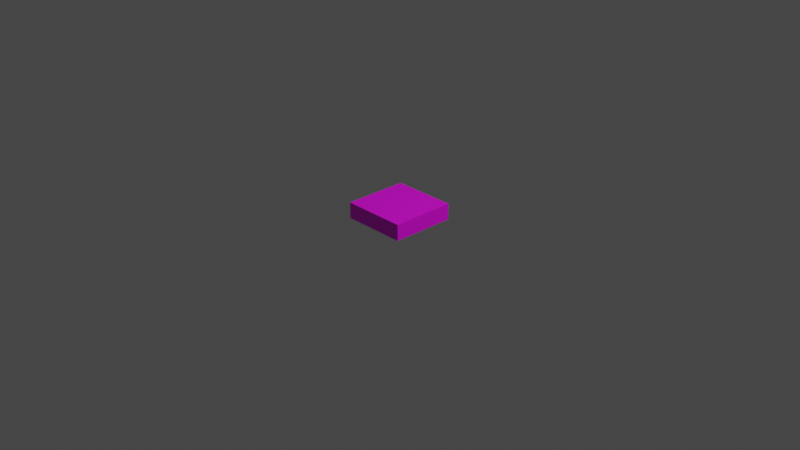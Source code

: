 # Source: powerstrip.blend  (saved by Blender 2.83.19; exported with 4.5.12 LTS)
import bpy
from mathutils import Matrix  # noqa: F401  (used for matrix-valued properties, if any)

bpy.ops.wm.read_factory_settings(use_empty=True)
scene = bpy.context.scene
scene.name = 'Scene'

# ---- collections
col_collection = bpy.data.collections.new('Collection'); scene.collection.children.link(col_collection)

# ---- images (referenced by path relative to the original .blend; pixels are not part of the script)
import os
ASSET_DIR = os.environ.get("B2B_ASSET_DIR", "")  # directory of the original .blend (textures are referenced by path, not embedded)
HERE = os.path.dirname(os.path.abspath(__file__))  # packed textures are extracted next to this script under _unpacked/

def load_image(name, relpath, width, height, colorspace="sRGB"):
    """Load a texture the original file referenced (path relative to the .blend, or extracted next to this script)."""
    p = next((c for c in (os.path.join(HERE, relpath), os.path.join(ASSET_DIR, relpath)) if relpath and os.path.exists(c)), "")
    if p:
        img = bpy.data.images.load(p, check_existing=True)
        img.name = name
    else:  # same state as the original file: an image datablock whose file is absent (Cycles renders it pink)
        img = bpy.data.images.new(name, width, height)
        img.source = "FILE"
        img.filepath = "//" + (relpath or name)
    img.colorspace_settings.name = colorspace
    return img
img_powerstrip_png = load_image('powerstrip.png', 'powerstrip.png', 1024, 1024, 'sRGB')

# ---- materials (node trees are filled in below, after node groups)
mat_plugs = bpy.data.materials.new('Plugs')
mat_plugs.use_transparent_shadow = False
mat_plugs.preview_render_type = 'FLAT'

# ---- material node trees
mat_plugs.use_nodes = True; mat_plugs.node_tree.nodes.clear()
_N = mat_plugs.node_tree.nodes; _L = mat_plugs.node_tree.links
n0 = _N.new('ShaderNodeBsdfPrincipled'); n0.name = 'Principled BSDF'; n0.location = (10, 300)
n0.distribution = 'GGX'
n0.subsurface_method = 'BURLEY'
n0.inputs[3].default_value = 1.45
n0.inputs[27].default_value = (0.0, 0.0, 0.0, 1.0)
n0.inputs[28].default_value = 1.0
n1 = _N.new('ShaderNodeOutputMaterial'); n1.name = 'Material Output'; n1.location = (300, 300)
n2 = _N.new('ShaderNodeTexImage'); n2.name = 'Image Texture'; n2.location = (-280, 280)
n2.image = img_powerstrip_png
_L.new(n0.outputs[0], n1.inputs[0])
_L.new(n2.outputs[0], n0.inputs[0])
n1.is_active_output = True

# ---- world
world_world = bpy.data.worlds.new('World'); scene.world = world_world
world_world.use_nodes = True; world_world.node_tree.nodes.clear()
_N = world_world.node_tree.nodes; _L = world_world.node_tree.links
n0 = _N.new('ShaderNodeOutputWorld'); n0.name = 'World Output'; n0.location = (300, 300)
n1 = _N.new('ShaderNodeBackground'); n1.name = 'Background'; n1.location = (10, 300)
n1.inputs[0].default_value = (0.05088, 0.05088, 0.05088, 1.0)
_L.new(n1.outputs[0], n0.inputs[0])
n0.is_active_output = True
world_world.color = (0.05088, 0.05088, 0.05088)
world_world.use_sun_shadow = False
world_world.sun_shadow_jitter_overblur = 0.0

# ---- cameras
cam_camera = bpy.data.cameras.new('Camera')
cam_camera.clip_end = 100.0
cam_camera.ortho_scale = 7.314

# ---- lights
light_light = bpy.data.lights.new('Light', 'POINT')
light_light.transmission_factor = 0.0
light_light.energy = 1000.0
light_light.shadow_soft_size = 0.1
light_light.shadow_maximum_resolution = 0.006
light_light.use_absolute_resolution = True

# ---- meshes
me_cube = bpy.data.meshes.new('Cube')
me_cube.from_pydata([(-0.3494, -0.3494, 0.1747), (0.3494, 0.3494, 0.0), (-0.3494, -0.3494, 0.0), (0.3494, -0.3494, 0.0), (-0.3494, 0.3494, 0.0), (0.3494, 0.3494, 0.1747), (0.3494, -0.3494, 0.1747), (-0.3494, 0.3494, 0.1747)], [], [(4, 7, 5, 1), (1, 5, 6, 3), (2, 0, 7, 4), (3, 6, 0, 2), (7, 0, 6, 5), (4, 1, 3, 2)])
_uv = me_cube.uv_layers.new(name='UVMap')
_uv.uv.foreach_set('vector', [0.9999, 0.8947, 0.8999, 0.8947, 0.8999, 0.6447, 0.9999, 0.6447, 0.9999, 0.6447, 0.8999, 0.6447, 0.8999, 0.3948, 0.9999, 0.3948, 0.4, 0.3948, 0.5, 0.3948, 0.5, 0.6447, 0.4, 0.6447, 0.9999, 0.3948, 0.8999, 0.3948, 0.8999, 0.1448, 0.9999, 0.1448, 0.5, 0.6447, 0.5, 0.3948, 0.8999, 0.3948, 0.8999, 0.6447, 0.4, 0.6447, 8.659e-05, 0.6447, 8.659e-05, 0.3948, 0.4, 0.3948])
me_cube.materials.append(mat_plugs)
me_cube.use_remesh_preserve_volume = False
me_cube.use_remesh_preserve_attributes = False
me_cube.use_mirror_vertex_groups = False
me_cube.update()

# ---- objects
ob_cube = bpy.data.objects.new('Cube', me_cube)
ob_light = bpy.data.objects.new('Light', light_light)
ob_camera = bpy.data.objects.new('Camera', cam_camera)

# ---- transforms, parenting, visibility, modifiers, constraints
ob_cube.location = (0.0, 0.0, 0.0)
ob_cube.lock_rotations_4d = False
ob_cube.empty_display_type = 'ARROWS'
ob_cube.lineart.crease_threshold = 0.0
ob_light.location = (4.076, 1.005, 5.904)
ob_light.rotation_euler = (0.6503, 0.05522, 1.866)
ob_light.lock_rotations_4d = False
ob_light.empty_display_type = 'ARROWS'
ob_light.color = (0.0, 0.0, 0.0, 0.0)
ob_light.lineart.crease_threshold = 0.0
ob_camera.location = (7.359, -6.926, 4.958)
ob_camera.rotation_euler = (1.109, 0.0, 0.8149)
ob_camera.lock_rotations_4d = False
ob_camera.empty_display_type = 'ARROWS'
ob_camera.color = (0.0, 0.0, 0.0, 0.0)
ob_camera.display_type = 'WIRE'
ob_camera.lineart.crease_threshold = 0.0

# ---- collection membership
col_collection.objects.link(ob_cube)
col_collection.objects.link(ob_light)
col_collection.objects.link(ob_camera)

# ---- scene / render settings (as saved in the file)
scene.camera = ob_camera
scene.frame_start = 1; scene.frame_end = 250; scene.frame_set(1)
scene.render.engine = 'BLENDER_EEVEE_NEXT'
scene.cycles.use_denoising = False
scene.cycles.samples = 128
scene.cycles.sampling_pattern = 'TABULATED_SOBOL'
scene.cycles.use_adaptive_sampling = False
scene.cycles.use_light_tree = False
scene.view_settings.view_transform = 'Filmic'
bpy.context.view_layer.update()
